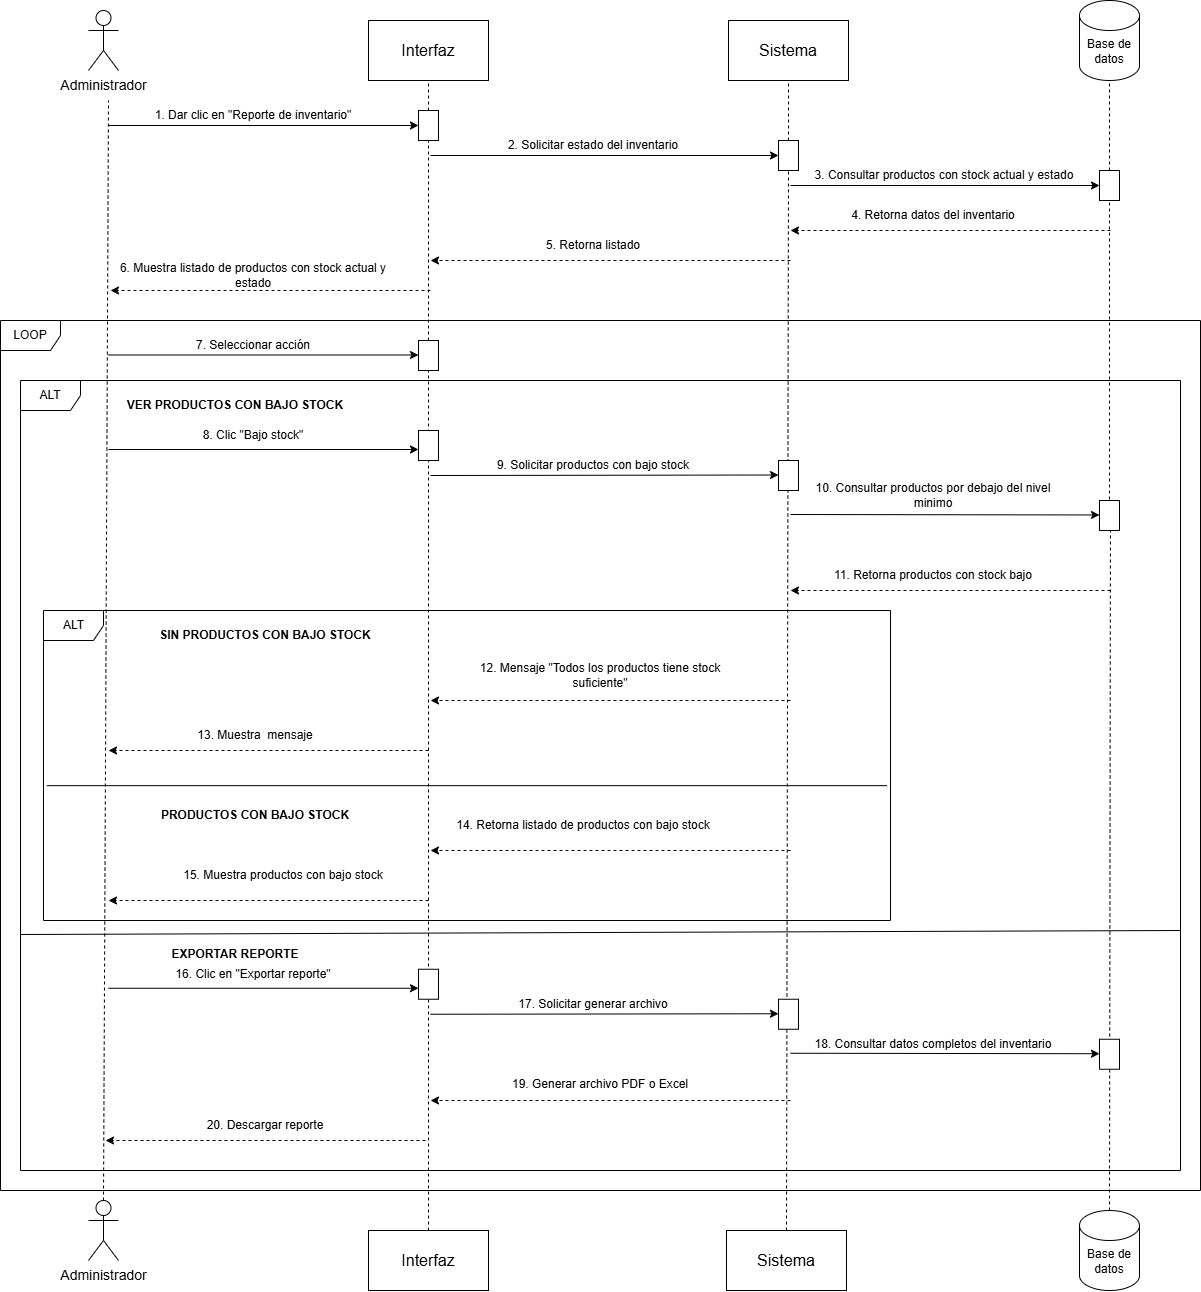

The diagram above was exported from draw.io. Its source (the exported page's mxGraphModel, read from the mxfile embedded in the PNG):
<mxGraphModel dx="2457" dy="2498" grid="1" gridSize="10" guides="1" tooltips="1" connect="1" arrows="1" fold="1" page="1" pageScale="1" pageWidth="827" pageHeight="1169" math="0" shadow="0">
  <root>
    <mxCell id="0" />
    <mxCell id="1" parent="0" />
    <mxCell id="CZMXSXtqu79UgmyaPnOL-1" parent="1" style="shape=umlActor;verticalLabelPosition=bottom;verticalAlign=top;html=1;outlineConnect=0;" value="&lt;font style=&quot;font-size: 14px;&quot;&gt;Administrador&lt;/font&gt;" vertex="1">
      <mxGeometry height="60" width="30" x="168" y="-1110" as="geometry" />
    </mxCell>
    <mxCell id="CZMXSXtqu79UgmyaPnOL-2" parent="1" style="rounded=0;whiteSpace=wrap;html=1;" value="&lt;font size=&quot;3&quot;&gt;Interfaz&lt;/font&gt;" vertex="1">
      <mxGeometry height="60" width="120" x="448" y="-1100" as="geometry" />
    </mxCell>
    <mxCell id="CZMXSXtqu79UgmyaPnOL-3" parent="1" style="rounded=0;whiteSpace=wrap;html=1;" value="&lt;font size=&quot;3&quot;&gt;Sistema&lt;/font&gt;" vertex="1">
      <mxGeometry height="60" width="120" x="808" y="-1100" as="geometry" />
    </mxCell>
    <mxCell id="CZMXSXtqu79UgmyaPnOL-4" parent="1" style="shape=cylinder3;whiteSpace=wrap;html=1;boundedLbl=1;backgroundOutline=1;size=15;" value="Base de datos" vertex="1">
      <mxGeometry height="80" width="60" x="1159" y="-1120" as="geometry" />
    </mxCell>
    <mxCell id="CZMXSXtqu79UgmyaPnOL-5" edge="1" parent="1" source="CZMXSXtqu79UgmyaPnOL-10" style="endArrow=none;dashed=1;html=1;rounded=0;entryX=0.5;entryY=1;entryDx=0;entryDy=0;" target="CZMXSXtqu79UgmyaPnOL-2" value="">
      <mxGeometry height="50" relative="1" width="50" as="geometry">
        <mxPoint x="508" y="31" as="sourcePoint" />
        <mxPoint x="358" y="-920" as="targetPoint" />
      </mxGeometry>
    </mxCell>
    <mxCell id="CZMXSXtqu79UgmyaPnOL-6" edge="1" parent="1" source="CZMXSXtqu79UgmyaPnOL-23" style="endArrow=none;dashed=1;html=1;rounded=0;entryX=0.5;entryY=1;entryDx=0;entryDy=0;entryPerimeter=0;" target="CZMXSXtqu79UgmyaPnOL-4" value="">
      <mxGeometry height="50" relative="1" width="50" as="geometry">
        <mxPoint x="1189" y="-615" as="sourcePoint" />
        <mxPoint x="1128" y="-810" as="targetPoint" />
      </mxGeometry>
    </mxCell>
    <mxCell id="CZMXSXtqu79UgmyaPnOL-7" edge="1" parent="1" source="CZMXSXtqu79UgmyaPnOL-16" style="endArrow=none;dashed=1;html=1;rounded=0;exitX=0.5;exitY=0;exitDx=0;exitDy=0;exitPerimeter=0;" value="">
      <mxGeometry height="50" relative="1" width="50" as="geometry">
        <mxPoint x="210" y="100" as="sourcePoint" />
        <mxPoint x="188" y="-1020" as="targetPoint" />
      </mxGeometry>
    </mxCell>
    <mxCell id="CZMXSXtqu79UgmyaPnOL-8" edge="1" parent="1" style="endArrow=classic;html=1;rounded=0;entryX=0;entryY=0.5;entryDx=0;entryDy=0;" target="CZMXSXtqu79UgmyaPnOL-10" value="">
      <mxGeometry height="50" relative="1" width="50" as="geometry">
        <mxPoint x="188" y="-995" as="sourcePoint" />
        <mxPoint x="378" y="-870" as="targetPoint" />
      </mxGeometry>
    </mxCell>
    <mxCell id="CZMXSXtqu79UgmyaPnOL-9" edge="1" parent="1" source="CZMXSXtqu79UgmyaPnOL-34" style="endArrow=none;dashed=1;html=1;rounded=0;entryX=0.5;entryY=1;entryDx=0;entryDy=0;exitX=0.5;exitY=0;exitDx=0;exitDy=0;" target="CZMXSXtqu79UgmyaPnOL-10" value="">
      <mxGeometry height="50" relative="1" width="50" as="geometry">
        <mxPoint x="508" y="31" as="sourcePoint" />
        <mxPoint x="508" y="-1040" as="targetPoint" />
      </mxGeometry>
    </mxCell>
    <mxCell id="CZMXSXtqu79UgmyaPnOL-10" parent="1" style="rounded=0;whiteSpace=wrap;html=1;" value="" vertex="1">
      <mxGeometry height="30" width="20" x="498" y="-1010" as="geometry" />
    </mxCell>
    <mxCell id="CZMXSXtqu79UgmyaPnOL-11" edge="1" parent="1" source="CZMXSXtqu79UgmyaPnOL-18" style="endArrow=none;dashed=1;html=1;rounded=0;entryX=0.5;entryY=1;entryDx=0;entryDy=0;" target="CZMXSXtqu79UgmyaPnOL-3" value="">
      <mxGeometry height="50" relative="1" width="50" as="geometry">
        <mxPoint x="868" y="21" as="sourcePoint" />
        <mxPoint x="868" y="-910" as="targetPoint" />
      </mxGeometry>
    </mxCell>
    <mxCell id="CZMXSXtqu79UgmyaPnOL-12" parent="1" style="text;html=1;whiteSpace=wrap;strokeColor=none;fillColor=none;align=center;verticalAlign=middle;rounded=0;" value="1. Dar clic en &quot;Reporte de inventario&quot;" vertex="1">
      <mxGeometry height="30" width="270" x="198" y="-1020" as="geometry" />
    </mxCell>
    <mxCell id="CZMXSXtqu79UgmyaPnOL-13" parent="1" style="rounded=0;whiteSpace=wrap;html=1;" value="&lt;font size=&quot;3&quot;&gt;Interfaz&lt;/font&gt;" vertex="1">
      <mxGeometry height="60" width="120" x="448" y="110" as="geometry" />
    </mxCell>
    <mxCell id="CZMXSXtqu79UgmyaPnOL-14" parent="1" style="rounded=0;whiteSpace=wrap;html=1;" value="&lt;font size=&quot;3&quot;&gt;Sistema&lt;/font&gt;" vertex="1">
      <mxGeometry height="60" width="120" x="806" y="110" as="geometry" />
    </mxCell>
    <mxCell id="CZMXSXtqu79UgmyaPnOL-15" parent="1" style="shape=cylinder3;whiteSpace=wrap;html=1;boundedLbl=1;backgroundOutline=1;size=15;" value="Base de datos" vertex="1">
      <mxGeometry height="80" width="60" x="1159" y="90" as="geometry" />
    </mxCell>
    <mxCell id="CZMXSXtqu79UgmyaPnOL-16" parent="1" style="shape=umlActor;verticalLabelPosition=bottom;verticalAlign=top;html=1;outlineConnect=0;" value="&lt;font style=&quot;font-size: 14px;&quot;&gt;Administrador&lt;/font&gt;" vertex="1">
      <mxGeometry height="60" width="30" x="168" y="80" as="geometry" />
    </mxCell>
    <mxCell id="CZMXSXtqu79UgmyaPnOL-17" edge="1" parent="1" source="CZMXSXtqu79UgmyaPnOL-14" style="endArrow=none;dashed=1;html=1;rounded=0;entryX=0.5;entryY=1;entryDx=0;entryDy=0;exitX=0.5;exitY=0;exitDx=0;exitDy=0;" target="CZMXSXtqu79UgmyaPnOL-18" value="">
      <mxGeometry height="50" relative="1" width="50" as="geometry">
        <mxPoint x="860" y="400" as="sourcePoint" />
        <mxPoint x="868" y="-1040" as="targetPoint" />
      </mxGeometry>
    </mxCell>
    <mxCell id="CZMXSXtqu79UgmyaPnOL-18" parent="1" style="rounded=0;whiteSpace=wrap;html=1;" value="" vertex="1">
      <mxGeometry height="30" width="20" x="858" y="-980" as="geometry" />
    </mxCell>
    <mxCell id="CZMXSXtqu79UgmyaPnOL-19" edge="1" parent="1" style="endArrow=classic;html=1;rounded=0;entryX=0;entryY=0.5;entryDx=0;entryDy=0;" target="CZMXSXtqu79UgmyaPnOL-18" value="">
      <mxGeometry height="50" relative="1" width="50" as="geometry">
        <mxPoint x="510" y="-965" as="sourcePoint" />
        <mxPoint x="728" y="-980" as="targetPoint" />
      </mxGeometry>
    </mxCell>
    <mxCell id="CZMXSXtqu79UgmyaPnOL-20" parent="1" style="text;html=1;whiteSpace=wrap;strokeColor=none;fillColor=none;align=center;verticalAlign=middle;rounded=0;" value="2. Solicitar estado del inventario" vertex="1">
      <mxGeometry height="30" width="270" x="538" y="-990" as="geometry" />
    </mxCell>
    <mxCell id="CZMXSXtqu79UgmyaPnOL-21" edge="1" parent="1" source="CZMXSXtqu79UgmyaPnOL-15" style="endArrow=none;dashed=1;html=1;rounded=0;exitX=0.5;exitY=0;exitDx=0;exitDy=0;exitPerimeter=0;" value="">
      <mxGeometry height="50" relative="1" width="50" as="geometry">
        <mxPoint x="1187.5" y="-140.00000000000023" as="sourcePoint" />
        <mxPoint x="1190" y="-620" as="targetPoint" />
      </mxGeometry>
    </mxCell>
    <mxCell id="CZMXSXtqu79UgmyaPnOL-22" edge="1" parent="1" style="endArrow=none;dashed=1;html=1;rounded=0;entryX=0.5;entryY=1;entryDx=0;entryDy=0;entryPerimeter=0;" target="CZMXSXtqu79UgmyaPnOL-23" value="">
      <mxGeometry height="50" relative="1" width="50" as="geometry">
        <mxPoint x="1189" y="-615" as="sourcePoint" />
        <mxPoint x="1189" y="-1040" as="targetPoint" />
      </mxGeometry>
    </mxCell>
    <mxCell id="CZMXSXtqu79UgmyaPnOL-23" parent="1" style="rounded=0;whiteSpace=wrap;html=1;" value="" vertex="1">
      <mxGeometry height="30" width="20" x="1179" y="-950" as="geometry" />
    </mxCell>
    <mxCell id="CZMXSXtqu79UgmyaPnOL-24" edge="1" parent="1" style="endArrow=classic;html=1;rounded=0;entryX=0;entryY=0.5;entryDx=0;entryDy=0;" target="CZMXSXtqu79UgmyaPnOL-23" value="">
      <mxGeometry height="50" relative="1" width="50" as="geometry">
        <mxPoint x="870" y="-935" as="sourcePoint" />
        <mxPoint x="1168" y="-970" as="targetPoint" />
      </mxGeometry>
    </mxCell>
    <mxCell id="CZMXSXtqu79UgmyaPnOL-25" parent="1" style="text;html=1;whiteSpace=wrap;strokeColor=none;fillColor=none;align=center;verticalAlign=middle;rounded=0;" value="3. Consultar productos con stock actual y estado" vertex="1">
      <mxGeometry height="30" width="270" x="889" y="-960" as="geometry" />
    </mxCell>
    <mxCell id="CZMXSXtqu79UgmyaPnOL-26" edge="1" parent="1" style="endArrow=classic;html=1;rounded=0;dashed=1;" value="">
      <mxGeometry height="50" relative="1" width="50" as="geometry">
        <mxPoint x="1190" y="-890" as="sourcePoint" />
        <mxPoint x="870" y="-890" as="targetPoint" />
      </mxGeometry>
    </mxCell>
    <mxCell id="CZMXSXtqu79UgmyaPnOL-27" edge="1" parent="1" style="endArrow=classic;html=1;rounded=0;dashed=1;" value="">
      <mxGeometry height="50" relative="1" width="50" as="geometry">
        <mxPoint x="870" y="-860" as="sourcePoint" />
        <mxPoint x="510" y="-860" as="targetPoint" />
      </mxGeometry>
    </mxCell>
    <mxCell id="CZMXSXtqu79UgmyaPnOL-28" edge="1" parent="1" style="endArrow=classic;html=1;rounded=0;dashed=1;" value="">
      <mxGeometry height="50" relative="1" width="50" as="geometry">
        <mxPoint x="510" y="-830" as="sourcePoint" />
        <mxPoint x="190" y="-830" as="targetPoint" />
      </mxGeometry>
    </mxCell>
    <mxCell id="CZMXSXtqu79UgmyaPnOL-29" parent="1" style="text;html=1;whiteSpace=wrap;strokeColor=none;fillColor=none;align=center;verticalAlign=middle;rounded=0;" value="6. Muestra listado de productos con stock actual y estado" vertex="1">
      <mxGeometry height="30" width="270" x="198" y="-860" as="geometry" />
    </mxCell>
    <mxCell id="CZMXSXtqu79UgmyaPnOL-30" parent="1" style="text;html=1;whiteSpace=wrap;strokeColor=none;fillColor=none;align=center;verticalAlign=middle;rounded=0;" value="5. Retorna listado" vertex="1">
      <mxGeometry height="30" width="270" x="538" y="-890" as="geometry" />
    </mxCell>
    <mxCell id="CZMXSXtqu79UgmyaPnOL-31" parent="1" style="text;html=1;whiteSpace=wrap;strokeColor=none;fillColor=none;align=center;verticalAlign=middle;rounded=0;" value="4. Retorna datos del inventario" vertex="1">
      <mxGeometry height="30" width="270" x="878" y="-920" as="geometry" />
    </mxCell>
    <mxCell id="CZMXSXtqu79UgmyaPnOL-32" parent="1" style="shape=umlFrame;whiteSpace=wrap;html=1;pointerEvents=0;" value="LOOP" vertex="1">
      <mxGeometry height="870" width="1200" x="80" y="-800" as="geometry" />
    </mxCell>
    <mxCell id="CZMXSXtqu79UgmyaPnOL-33" edge="1" parent="1" style="endArrow=none;dashed=1;html=1;rounded=0;entryX=0.5;entryY=1;entryDx=0;entryDy=0;" target="CZMXSXtqu79UgmyaPnOL-34" value="">
      <mxGeometry height="50" relative="1" width="50" as="geometry">
        <mxPoint x="508" y="110" as="sourcePoint" />
        <mxPoint x="508" y="-980" as="targetPoint" />
      </mxGeometry>
    </mxCell>
    <mxCell id="CZMXSXtqu79UgmyaPnOL-34" parent="1" style="rounded=0;whiteSpace=wrap;html=1;" value="" vertex="1">
      <mxGeometry height="30" width="20" x="498" y="-780" as="geometry" />
    </mxCell>
    <mxCell id="CZMXSXtqu79UgmyaPnOL-35" edge="1" parent="1" style="endArrow=classic;html=1;rounded=0;entryX=0;entryY=0.5;entryDx=0;entryDy=0;" value="">
      <mxGeometry height="50" relative="1" width="50" as="geometry">
        <mxPoint x="188" y="-765.5" as="sourcePoint" />
        <mxPoint x="498" y="-765.5" as="targetPoint" />
      </mxGeometry>
    </mxCell>
    <mxCell id="CZMXSXtqu79UgmyaPnOL-36" parent="1" style="text;html=1;whiteSpace=wrap;strokeColor=none;fillColor=none;align=center;verticalAlign=middle;rounded=0;" value="7. Seleccionar acción" vertex="1">
      <mxGeometry height="30" width="270" x="198" y="-790" as="geometry" />
    </mxCell>
    <mxCell id="CZMXSXtqu79UgmyaPnOL-37" parent="1" style="shape=umlFrame;whiteSpace=wrap;html=1;pointerEvents=0;" value="ALT" vertex="1">
      <mxGeometry height="790" width="1160" x="100" y="-740" as="geometry" />
    </mxCell>
    <mxCell id="CZMXSXtqu79UgmyaPnOL-38" parent="1" style="text;html=1;whiteSpace=wrap;strokeColor=none;fillColor=none;align=center;verticalAlign=middle;rounded=0;" value="&lt;b&gt;VER PRODUCTOS CON BAJO STOCK&lt;/b&gt;" vertex="1">
      <mxGeometry height="30" width="270" x="180" y="-730" as="geometry" />
    </mxCell>
    <mxCell id="CZMXSXtqu79UgmyaPnOL-39" parent="1" style="rounded=0;whiteSpace=wrap;html=1;" value="" vertex="1">
      <mxGeometry height="30" width="20" x="498" y="-690" as="geometry" />
    </mxCell>
    <mxCell id="CZMXSXtqu79UgmyaPnOL-40" edge="1" parent="1" style="endArrow=classic;html=1;rounded=0;entryX=0;entryY=0.5;entryDx=0;entryDy=0;" value="">
      <mxGeometry height="50" relative="1" width="50" as="geometry">
        <mxPoint x="188" y="-671" as="sourcePoint" />
        <mxPoint x="498" y="-671" as="targetPoint" />
      </mxGeometry>
    </mxCell>
    <mxCell id="CZMXSXtqu79UgmyaPnOL-41" parent="1" style="rounded=0;whiteSpace=wrap;html=1;" value="" vertex="1">
      <mxGeometry height="30" width="20" x="858" y="-660" as="geometry" />
    </mxCell>
    <mxCell id="CZMXSXtqu79UgmyaPnOL-42" edge="1" parent="1" style="endArrow=classic;html=1;rounded=0;entryX=0;entryY=0.5;entryDx=0;entryDy=0;" value="">
      <mxGeometry height="50" relative="1" width="50" as="geometry">
        <mxPoint x="510" y="-645" as="sourcePoint" />
        <mxPoint x="858" y="-645.5" as="targetPoint" />
      </mxGeometry>
    </mxCell>
    <mxCell id="CZMXSXtqu79UgmyaPnOL-43" parent="1" style="text;html=1;whiteSpace=wrap;strokeColor=none;fillColor=none;align=center;verticalAlign=middle;rounded=0;" value="8. Clic &quot;Bajo stock&quot;" vertex="1">
      <mxGeometry height="30" width="270" x="198" y="-700" as="geometry" />
    </mxCell>
    <mxCell id="CZMXSXtqu79UgmyaPnOL-44" parent="1" style="text;html=1;whiteSpace=wrap;strokeColor=none;fillColor=none;align=center;verticalAlign=middle;rounded=0;" value="9. Solicitar productos con bajo stock" vertex="1">
      <mxGeometry height="30" width="270" x="538" y="-670" as="geometry" />
    </mxCell>
    <mxCell id="CZMXSXtqu79UgmyaPnOL-45" parent="1" style="shape=umlFrame;whiteSpace=wrap;html=1;pointerEvents=0;" value="ALT" vertex="1">
      <mxGeometry height="310" width="847" x="123" y="-510" as="geometry" />
    </mxCell>
    <mxCell id="CZMXSXtqu79UgmyaPnOL-46" parent="1" style="rounded=0;whiteSpace=wrap;html=1;" value="" vertex="1">
      <mxGeometry height="30" width="20" x="1179" y="-620" as="geometry" />
    </mxCell>
    <mxCell id="CZMXSXtqu79UgmyaPnOL-47" edge="1" parent="1" style="endArrow=classic;html=1;rounded=0;entryX=0;entryY=0.5;entryDx=0;entryDy=0;" value="">
      <mxGeometry height="50" relative="1" width="50" as="geometry">
        <mxPoint x="870" y="-606" as="sourcePoint" />
        <mxPoint x="1179" y="-605.53" as="targetPoint" />
      </mxGeometry>
    </mxCell>
    <mxCell id="CZMXSXtqu79UgmyaPnOL-48" parent="1" style="text;html=1;whiteSpace=wrap;strokeColor=none;fillColor=none;align=center;verticalAlign=middle;rounded=0;" value="10. Consultar productos por debajo del nivel minimo" vertex="1">
      <mxGeometry height="30" width="270" x="878" y="-640" as="geometry" />
    </mxCell>
    <mxCell id="CZMXSXtqu79UgmyaPnOL-49" parent="1" style="text;html=1;whiteSpace=wrap;strokeColor=none;fillColor=none;align=center;verticalAlign=middle;rounded=0;" value="11. Retorna productos con stock bajo" vertex="1">
      <mxGeometry height="30" width="270" x="878" y="-560" as="geometry" />
    </mxCell>
    <mxCell id="CZMXSXtqu79UgmyaPnOL-53" edge="1" parent="1" style="endArrow=classic;html=1;rounded=0;dashed=1;" value="">
      <mxGeometry height="50" relative="1" width="50" as="geometry">
        <mxPoint x="1190" y="-530" as="sourcePoint" />
        <mxPoint x="870" y="-530" as="targetPoint" />
      </mxGeometry>
    </mxCell>
    <mxCell id="CZMXSXtqu79UgmyaPnOL-54" edge="1" parent="1" style="endArrow=classic;html=1;rounded=0;dashed=1;" value="">
      <mxGeometry height="50" relative="1" width="50" as="geometry">
        <mxPoint x="870" y="-420" as="sourcePoint" />
        <mxPoint x="510" y="-420" as="targetPoint" />
      </mxGeometry>
    </mxCell>
    <mxCell id="CZMXSXtqu79UgmyaPnOL-55" edge="1" parent="1" style="endArrow=classic;html=1;rounded=0;dashed=1;" value="">
      <mxGeometry height="50" relative="1" width="50" as="geometry">
        <mxPoint x="508" y="-370" as="sourcePoint" />
        <mxPoint x="188" y="-370" as="targetPoint" />
      </mxGeometry>
    </mxCell>
    <mxCell id="CZMXSXtqu79UgmyaPnOL-56" edge="1" parent="1" style="endArrow=classic;html=1;rounded=0;dashed=1;" value="">
      <mxGeometry height="50" relative="1" width="50" as="geometry">
        <mxPoint x="508" y="-220" as="sourcePoint" />
        <mxPoint x="188" y="-220" as="targetPoint" />
      </mxGeometry>
    </mxCell>
    <mxCell id="CZMXSXtqu79UgmyaPnOL-57" edge="1" parent="1" style="endArrow=classic;html=1;rounded=0;dashed=1;" value="">
      <mxGeometry height="50" relative="1" width="50" as="geometry">
        <mxPoint x="870" y="-270" as="sourcePoint" />
        <mxPoint x="510" y="-270" as="targetPoint" />
      </mxGeometry>
    </mxCell>
    <mxCell id="CZMXSXtqu79UgmyaPnOL-58" parent="1" style="text;html=1;whiteSpace=wrap;strokeColor=none;fillColor=none;align=center;verticalAlign=middle;rounded=0;" value="&lt;b&gt;SIN PRODUCTOS CON BAJO STOCK&lt;/b&gt;" vertex="1">
      <mxGeometry height="30" width="270" x="210" y="-500" as="geometry" />
    </mxCell>
    <mxCell id="CZMXSXtqu79UgmyaPnOL-59" parent="1" style="text;html=1;whiteSpace=wrap;strokeColor=none;fillColor=none;align=center;verticalAlign=middle;rounded=0;" value="&lt;b&gt;PRODUCTOS CON BAJO STOCK&lt;/b&gt;" vertex="1">
      <mxGeometry height="30" width="270" x="200" y="-320" as="geometry" />
    </mxCell>
    <mxCell id="CZMXSXtqu79UgmyaPnOL-60" parent="1" style="text;html=1;whiteSpace=wrap;strokeColor=none;fillColor=none;align=center;verticalAlign=middle;rounded=0;" value="12. Mensaje &quot;Todos los productos tiene stock suficiente&quot;" vertex="1">
      <mxGeometry height="30" width="270" x="545" y="-460" as="geometry" />
    </mxCell>
    <mxCell id="CZMXSXtqu79UgmyaPnOL-61" parent="1" style="text;html=1;whiteSpace=wrap;strokeColor=none;fillColor=none;align=center;verticalAlign=middle;rounded=0;" value="14. Retorna listado de productos con bajo stock" vertex="1">
      <mxGeometry height="30" width="270" x="528" y="-310" as="geometry" />
    </mxCell>
    <mxCell id="CZMXSXtqu79UgmyaPnOL-62" parent="1" style="text;html=1;whiteSpace=wrap;strokeColor=none;fillColor=none;align=center;verticalAlign=middle;rounded=0;" value="13. Muestra&amp;nbsp; mensaje" vertex="1">
      <mxGeometry height="30" width="270" x="200" y="-400" as="geometry" />
    </mxCell>
    <mxCell id="CZMXSXtqu79UgmyaPnOL-63" parent="1" style="text;html=1;whiteSpace=wrap;strokeColor=none;fillColor=none;align=center;verticalAlign=middle;rounded=0;" value="15. Muestra productos con bajo stock" vertex="1">
      <mxGeometry height="30" width="270" x="228" y="-260" as="geometry" />
    </mxCell>
    <mxCell id="CZMXSXtqu79UgmyaPnOL-64" edge="1" parent="1" source="CZMXSXtqu79UgmyaPnOL-45" style="endArrow=none;html=1;rounded=0;exitX=0.004;exitY=0.565;exitDx=0;exitDy=0;exitPerimeter=0;entryX=0.996;entryY=0.565;entryDx=0;entryDy=0;entryPerimeter=0;" target="CZMXSXtqu79UgmyaPnOL-45" value="">
      <mxGeometry height="50" relative="1" width="50" as="geometry">
        <mxPoint x="560" y="-390" as="sourcePoint" />
        <mxPoint x="610" y="-440" as="targetPoint" />
      </mxGeometry>
    </mxCell>
    <mxCell id="CZMXSXtqu79UgmyaPnOL-77" parent="1" style="text;html=1;whiteSpace=wrap;strokeColor=none;fillColor=none;align=center;verticalAlign=middle;rounded=0;" value="&lt;b&gt;EXPORTAR REPORTE&lt;/b&gt;" vertex="1">
      <mxGeometry height="30" width="270" x="180" y="-181.25" as="geometry" />
    </mxCell>
    <mxCell id="CZMXSXtqu79UgmyaPnOL-78" parent="1" style="rounded=0;whiteSpace=wrap;html=1;" value="" vertex="1">
      <mxGeometry height="30" width="20" x="498" y="-151.25" as="geometry" />
    </mxCell>
    <mxCell id="CZMXSXtqu79UgmyaPnOL-79" edge="1" parent="1" style="endArrow=classic;html=1;rounded=0;entryX=0;entryY=0.5;entryDx=0;entryDy=0;" value="">
      <mxGeometry height="50" relative="1" width="50" as="geometry">
        <mxPoint x="188" y="-132.25" as="sourcePoint" />
        <mxPoint x="498" y="-132.25" as="targetPoint" />
      </mxGeometry>
    </mxCell>
    <mxCell id="CZMXSXtqu79UgmyaPnOL-80" parent="1" style="rounded=0;whiteSpace=wrap;html=1;" value="" vertex="1">
      <mxGeometry height="30" width="20" x="858" y="-121.25" as="geometry" />
    </mxCell>
    <mxCell id="CZMXSXtqu79UgmyaPnOL-81" edge="1" parent="1" style="endArrow=classic;html=1;rounded=0;entryX=0;entryY=0.5;entryDx=0;entryDy=0;" value="">
      <mxGeometry height="50" relative="1" width="50" as="geometry">
        <mxPoint x="510" y="-106.25" as="sourcePoint" />
        <mxPoint x="858" y="-106.75" as="targetPoint" />
      </mxGeometry>
    </mxCell>
    <mxCell id="CZMXSXtqu79UgmyaPnOL-82" parent="1" style="text;html=1;whiteSpace=wrap;strokeColor=none;fillColor=none;align=center;verticalAlign=middle;rounded=0;" value="16. Clic en &quot;Exportar reporte&quot;" vertex="1">
      <mxGeometry height="30" width="270" x="198" y="-161.25" as="geometry" />
    </mxCell>
    <mxCell id="CZMXSXtqu79UgmyaPnOL-83" parent="1" style="text;html=1;whiteSpace=wrap;strokeColor=none;fillColor=none;align=center;verticalAlign=middle;rounded=0;" value="17. Solicitar generar archivo" vertex="1">
      <mxGeometry height="30" width="270" x="538" y="-131.25" as="geometry" />
    </mxCell>
    <mxCell id="CZMXSXtqu79UgmyaPnOL-84" parent="1" style="rounded=0;whiteSpace=wrap;html=1;" value="" vertex="1">
      <mxGeometry height="30" width="20" x="1179" y="-81.25" as="geometry" />
    </mxCell>
    <mxCell id="CZMXSXtqu79UgmyaPnOL-85" edge="1" parent="1" style="endArrow=classic;html=1;rounded=0;entryX=0;entryY=0.5;entryDx=0;entryDy=0;" value="">
      <mxGeometry height="50" relative="1" width="50" as="geometry">
        <mxPoint x="870" y="-67.25" as="sourcePoint" />
        <mxPoint x="1179" y="-66.77999999999997" as="targetPoint" />
      </mxGeometry>
    </mxCell>
    <mxCell id="CZMXSXtqu79UgmyaPnOL-86" parent="1" style="text;html=1;whiteSpace=wrap;strokeColor=none;fillColor=none;align=center;verticalAlign=middle;rounded=0;" value="18. Consultar datos completos del inventario" vertex="1">
      <mxGeometry height="30" width="270" x="878" y="-91.25" as="geometry" />
    </mxCell>
    <mxCell id="CZMXSXtqu79UgmyaPnOL-89" edge="1" parent="1" style="endArrow=none;html=1;rounded=0;exitX=0.004;exitY=0.246;exitDx=0;exitDy=0;exitPerimeter=0;entryX=1;entryY=0.872;entryDx=0;entryDy=0;entryPerimeter=0;" value="">
      <mxGeometry height="50" relative="1" width="50" as="geometry">
        <mxPoint x="100" y="-186" as="sourcePoint" />
        <mxPoint x="1260" y="-190" as="targetPoint" />
      </mxGeometry>
    </mxCell>
    <mxCell id="CZMXSXtqu79UgmyaPnOL-101" edge="1" parent="1" style="endArrow=classic;html=1;rounded=0;dashed=1;" value="">
      <mxGeometry height="50" relative="1" width="50" as="geometry">
        <mxPoint x="870" y="-20" as="sourcePoint" />
        <mxPoint x="510" y="-20" as="targetPoint" />
      </mxGeometry>
    </mxCell>
    <mxCell id="CZMXSXtqu79UgmyaPnOL-102" edge="1" parent="1" style="endArrow=classic;html=1;rounded=0;dashed=1;" value="">
      <mxGeometry height="50" relative="1" width="50" as="geometry">
        <mxPoint x="505" y="20" as="sourcePoint" />
        <mxPoint x="185" y="20" as="targetPoint" />
      </mxGeometry>
    </mxCell>
    <mxCell id="CZMXSXtqu79UgmyaPnOL-103" parent="1" style="text;html=1;whiteSpace=wrap;strokeColor=none;fillColor=none;align=center;verticalAlign=middle;rounded=0;" value="19. Generar archivo PDF o Excel" vertex="1">
      <mxGeometry height="30" width="270" x="545" y="-51.25" as="geometry" />
    </mxCell>
    <mxCell id="CZMXSXtqu79UgmyaPnOL-104" parent="1" style="text;html=1;whiteSpace=wrap;strokeColor=none;fillColor=none;align=center;verticalAlign=middle;rounded=0;" value="20. Descargar reporte" vertex="1">
      <mxGeometry height="30" width="270" x="210" y="-10" as="geometry" />
    </mxCell>
  </root>
</mxGraphModel>